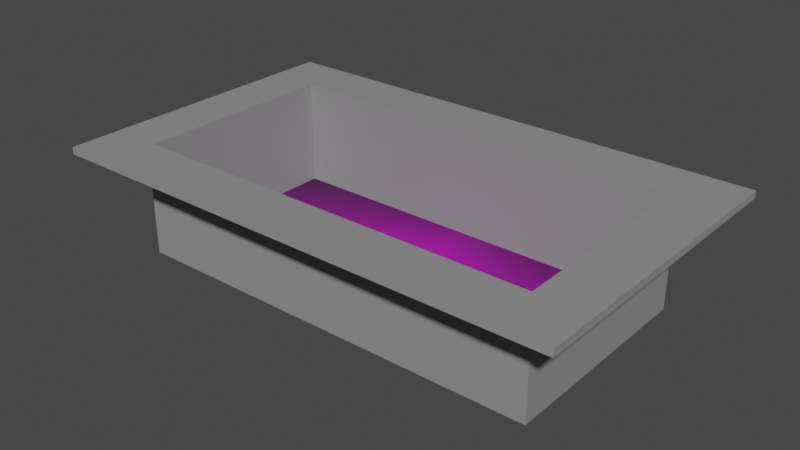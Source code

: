 # Source: bin_bootlegger.blend  (saved by Blender 2.82.7; exported with 4.5.12 LTS)
import bpy
from mathutils import Matrix  # noqa: F401  (used for matrix-valued properties, if any)

bpy.ops.wm.read_factory_settings(use_empty=True)
scene = bpy.context.scene
scene.name = 'Scene'

# ---- collections
col_bin = bpy.data.collections.new('bin'); scene.collection.children.link(col_bin)

# ---- images (referenced by path relative to the original .blend; pixels are not part of the script)
import os
ASSET_DIR = os.environ.get("B2B_ASSET_DIR", "")  # directory of the original .blend (textures are referenced by path, not embedded)
HERE = os.path.dirname(os.path.abspath(__file__))  # packed textures are extracted next to this script under _unpacked/

def load_image(name, relpath, width, height, colorspace="sRGB"):
    """Load a texture the original file referenced (path relative to the .blend, or extracted next to this script)."""
    p = next((c for c in (os.path.join(HERE, relpath), os.path.join(ASSET_DIR, relpath)) if relpath and os.path.exists(c)), "")
    if p:
        img = bpy.data.images.load(p, check_existing=True)
        img.name = name
    else:  # same state as the original file: an image datablock whose file is absent (Cycles renders it pink)
        img = bpy.data.images.new(name, width, height)
        img.source = "FILE"
        img.filepath = "//" + (relpath or name)
    img.colorspace_settings.name = colorspace
    return img
img_bins_bootlegger_png = load_image('bins_bootlegger.png', 'bins_bootlegger.png', 1024, 1024, 'sRGB')

# ---- materials (node trees are filled in below, after node groups)
mat_steel = bpy.data.materials.new('steel')
mat_steel.use_transparent_shadow = False
mat_bottom_image = bpy.data.materials.new('bottom_image')
mat_bottom_image.use_transparent_shadow = False
mat_bottom_image.preview_render_type = 'FLAT'

# ---- material node trees
mat_steel.use_nodes = True; mat_steel.node_tree.nodes.clear()
_N = mat_steel.node_tree.nodes; _L = mat_steel.node_tree.links
n0 = _N.new('ShaderNodeOutputMaterial'); n0.name = 'Material Output'; n0.location = (300, 300)
n1 = _N.new('ShaderNodeBsdfPrincipled'); n1.name = 'Principled BSDF'; n1.location = (10, 300)
n1.distribution = 'GGX'
n1.subsurface_method = 'BURLEY'
n1.inputs[0].default_value = (0.281, 0.281, 0.281, 1.0)
n1.inputs[3].default_value = 1.45
n1.inputs[27].default_value = (0.0, 0.0, 0.0, 1.0)
n1.inputs[28].default_value = 1.0
_L.new(n1.outputs[0], n0.inputs[0])
n0.is_active_output = True
mat_bottom_image.use_nodes = True; mat_bottom_image.node_tree.nodes.clear()
_N = mat_bottom_image.node_tree.nodes; _L = mat_bottom_image.node_tree.links
n0 = _N.new('ShaderNodeOutputMaterial'); n0.name = 'Material Output'; n0.location = (300, 300)
n1 = _N.new('ShaderNodeBsdfPrincipled'); n1.name = 'Principled BSDF'; n1.location = (10, 300)
n1.distribution = 'GGX'
n1.subsurface_method = 'BURLEY'
n1.inputs[3].default_value = 1.45
n1.inputs[27].default_value = (0.0, 0.0, 0.0, 1.0)
n1.inputs[28].default_value = 1.0
n2 = _N.new('ShaderNodeTexImage'); n2.name = 'Image Texture'; n2.location = (-280, 260)
n2.image = img_bins_bootlegger_png
n2.extension = 'CLIP'
_L.new(n1.outputs[0], n0.inputs[0])
_L.new(n2.outputs[0], n1.inputs[0])
n0.is_active_output = True

# ---- world
world_world = bpy.data.worlds.new('World'); scene.world = world_world
world_world.use_nodes = True; world_world.node_tree.nodes.clear()
_N = world_world.node_tree.nodes; _L = world_world.node_tree.links
n0 = _N.new('ShaderNodeOutputWorld'); n0.name = 'World Output'; n0.location = (300, 300)
n1 = _N.new('ShaderNodeBackground'); n1.name = 'Background'; n1.location = (10, 300)
n1.inputs[0].default_value = (0.05088, 0.05088, 0.05088, 1.0)
_L.new(n1.outputs[0], n0.inputs[0])
n0.is_active_output = True
world_world.color = (0.05088, 0.05088, 0.05088)
world_world.use_sun_shadow = False
world_world.sun_shadow_jitter_overblur = 0.0

# ---- meshes
me_bottom_v2 = bpy.data.meshes.new('bottom v2')
me_bottom_v2.from_pydata([(-224.9, -345.9, -78.7), (-224.9, 345.9, -78.7), (224.9, 345.9, -78.7), (224.9, -345.9, -78.7), (224.9, -345.9, -75.67), (224.9, 345.9, -75.67), (-224.9, -345.9, -75.67), (281.1, -518.9, -78.7), (281.1, 518.9, -78.7), (281.1, -518.9, -73.7), (281.1, 518.9, -73.7), (-281.1, -518.9, -78.7), (-281.1, -518.9, -73.7), (-281.1, 518.9, -78.7), (-281.1, 518.9, -73.7), (-224.9, 345.9, -75.67), (224.9, -345.9, -3.04), (-224.9, -345.9, -75.67), (-224.9, -345.9, -3.04), (-229.5, 360.3, -6.485e-05), (-229.5, -360.3, 6.485e-05), (229.5, 360.3, -75.7), (229.5, -360.3, -75.7), (224.9, -345.9, -75.67), (-224.9, 345.9, -3.04), (229.5, 360.3, -6.485e-05), (229.5, -360.3, 6.485e-05), (-229.5, 360.3, -75.7), (-229.5, -360.3, -75.7), (224.9, 345.9, -75.67), (224.9, 345.9, -3.04), (-224.9, 345.9, -75.67)], [], [(7, 9, 12, 11), (11, 12, 14, 13), (13, 14, 10, 8), (1, 15, 6, 0), (14, 15, 5, 10), (0, 6, 4, 3), (2, 3, 4, 5), (0, 3, 7, 11), (1, 0, 11, 13), (5, 4, 9, 10), (6, 12, 9, 4), (1, 2, 5, 15), (2, 8, 7, 3), (1, 13, 8, 2), (14, 12, 6, 15), (8, 10, 9, 7), (29, 23, 16, 30), (28, 20, 19, 27), (21, 25, 26, 22), (31, 29, 30, 24), (27, 19, 25, 21), (22, 26, 20, 28), (30, 16, 18, 24), (19, 20, 26, 25), (17, 18, 16, 23), (31, 24, 18, 17), (22, 23, 29, 21), (23, 22, 28, 17), (17, 28, 27, 31), (29, 31, 27, 21)])
me_bottom_v2.polygons.foreach_set('use_smooth', [1, 1, 1, 0, 1, 0, 0, 0, 0, 0, 0, 0, 0, 0, 1, 1, 1, 1, 1, 1, 1, 1, 1, 1, 1, 1, 1, 1, 1, 1])
me_bottom_v2.polygons.foreach_set('material_index', [0, 0, 0, 0, 0, 0, 0, 0, 0, 0, 0, 0, 0, 0, 0, 0, 0, 0, 0, 0, 0, 0, 1, 0, 0, 0, 0, 0, 0, 0])
_k = set([(0, 1), (0, 3), (1, 2), (2, 3), (4, 5), (4, 6), (5, 15), (7, 8), (7, 9), (7, 11), (8, 10), (8, 13), (9, 10), (9, 12), (10, 14), (11, 12), (11, 13), (12, 14), (13, 14), (16, 18), (16, 23), (16, 30), (17, 18), (17, 23), (17, 31), (18, 24), (19, 20), (19, 25), (19, 27), (20, 26), (20, 28), (21, 22), (21, 25), (21, 27), (22, 26), (22, 28), (23, 29), (24, 30), (24, 31), (25, 26), (27, 28), (29, 30), (29, 31)])
me_bottom_v2.attributes.new('sharp_edge', 'BOOLEAN', 'EDGE').data.foreach_set('value', [ (min(e.vertices), max(e.vertices)) in _k for e in me_bottom_v2.edges])
_uv = me_bottom_v2.uv_layers.new(name='UVMap')
_uv.uv.foreach_set('vector', [65.0, 0.0, 65.0, 0.5, 0.0, 0.5, 0.0, 0.0, 100.0, 0.0, 100.0, 0.5, 0.0, 0.5, 0.0, 0.0, 65.0, 0.0, 65.0, 0.5, 0.0, 0.5, 0.0, 0.0, 0.0, 0.0, 0.0, 0.0, 0.0, 0.0, 0.0, 0.0, 0.0, 0.5, 0.0, 0.0, 0.0, 0.0, 0.0, 0.5, 0.0, 0.0, 0.0, 0.0, 0.0, 0.0, 0.0, 0.0, 0.0, 0.0, 0.0, 0.0, 0.0, 0.0, 0.0, 0.0, 0.0, 0.0, 0.0, 0.0, 65.0, 0.0, 0.0, 0.0, 0.0, 0.0, 0.0, 0.0, 100.0, 0.0, 0.0, 0.0, 0.0, 0.0, 0.0, 0.0, 0.0, 0.5, 0.0, 0.5, 0.0, 0.0, 100.0, 0.5, 65.0, 0.5, 0.0, 0.0, 0.0, 0.0, 0.0, 0.0, 0.0, 0.0, 0.0, 0.0, 0.0, 0.0, 100.0, 0.0, 0.0, 0.0, 0.0, 0.0, 0.0, 0.0, 0.0, 0.0, 0.0, 0.0, 0.0, 0.0, 0.0, 0.5, 100.0, 0.5, 0.0, 0.0, 0.0, 0.0, 100.0, 0.0, 100.0, 0.5, 0.0, 0.5, 0.0, 0.0, -65.0, 0.0, 0.0, 0.0, 0.0, 10.0, -65.0, 10.0, 70.0, 0.5, 70.0, 10.5, 0.0, 10.5, 0.0, 0.5, 70.0, 0.5, 70.0, 10.5, 0.0, 10.5, 0.0, 0.5, -30.0, 0.0, 0.0, 0.0, 0.0, 10.0, -30.0, 10.0, 35.0, 0.5, 35.0, 10.5, 0.0, 10.5, 0.0, 0.5, 35.0, 0.5, 35.0, 10.5, 0.0, 10.5, 0.0, 0.5, -0.0005218, 0.001321, 1.001, 0.001321, 1.001, 0.9992, -0.0005221, 0.9992, 17.5, -35.0, 17.5, 35.0, -17.5, 35.0, -17.5, -35.0, 0.0, 0.0, 0.0, 10.0, -30.0, 10.0, -30.0, 0.0, 0.0, 0.0, 0.0, 10.0, -65.0, 10.0, -65.0, 0.0, 0.0, 0.5, 0.0, 0.0, -65.0, 0.0, 70.0, 0.5, 0.0, 0.0, 0.0, 0.5, 0.0, 0.5, 0.0, 0.0, 0.0, 0.0, 0.0, 0.5, 0.0, 0.5, 0.0, 0.0, -65.0, 0.0, 0.0, 0.0, 35.0, 0.5, 70.0, 0.5])
me_bottom_v2.materials.append(mat_steel)
me_bottom_v2.materials.append(mat_bottom_image)
me_bottom_v2.use_remesh_fix_poles = True
me_bottom_v2.use_remesh_preserve_attributes = False
me_bottom_v2.use_mirror_vertex_groups = False
me_bottom_v2.update()
me_bottom_v2.normals_split_custom_set([tuple(v) for v in zip(*[iter([0.0, -1.0, 0.0, 0.0, -1.0, 0.0, 0.0, -1.0, 0.0, 0.0, -1.0, 0.0, -1.0, 0.0, 0.0, -1.0, 0.0, 0.0, -1.0, 0.0, 0.0, -1.0, 0.0, 0.0, 0.0, 1.0, 0.0, 0.0, 1.0, 0.0, 0.0, 1.0, 0.0, 0.0, 1.0, 0.0, 1.0, 0.0, 0.0, 1.0, 0.0, 0.0, 1.0, 0.0, 0.0, 1.0, 0.0, 0.0, 0.007021, -0.009125, 0.9999, 0.02105, -0.004564, 0.9998, 0.0, -0.01141, 0.9999, 0.0, -0.01141, 0.9999, 0.0, 1.0, 0.0, 0.0, 1.0, 0.0, 0.0, 1.0, 0.0, 0.0, 1.0, 0.0, -1.0, -1.053e-08, 0.0, -1.0, -1.053e-08, 0.0, -1.0, -1.053e-08, 0.0, -1.0, -1.053e-08, 0.0, 0.0, 0.0, -1.0, 0.0, 0.0, -1.0, 0.0, 0.0, -1.0, 0.0, 0.0, -1.0, -1.607e-07, 0.0, -1.0, -1.607e-07, 0.0, -1.0, -1.607e-07, 0.0, -1.0, -1.607e-07, 0.0, -1.0, -0.03508, 3.154e-08, 0.9994, -0.03508, 3.154e-08, 0.9994, -0.03508, 3.154e-08, 0.9994, -0.03508, 3.154e-08, 0.9994, 0.0, 0.01141, 0.9999, 0.0, 0.01141, 0.9999, 0.0, 0.01141, 0.9999, 0.0, 0.01141, 0.9999, 0.0, -1.0, 2.296e-05, 0.0, -1.0, 2.296e-05, 0.0, -1.0, 2.296e-05, 0.0, -1.0, 2.296e-05, 1.205e-07, 0.0, -1.0, 1.205e-07, 0.0, -1.0, 1.205e-07, 0.0, -1.0, 1.205e-07, 0.0, -1.0, 0.0, 0.0, -1.0, 0.0, 0.0, -1.0, 0.0, 0.0, -1.0, 0.0, 0.0, -1.0, 0.007021, -0.009125, 0.9999, 0.03508, 3.119e-08, 0.9994, 0.03508, 3.119e-08, 0.9994, 0.02105, -0.004564, 0.9998, 1.0, 0.0, 0.0, 1.0, 0.0, 0.0, 1.0, 0.0, 0.0, 1.0, 0.0, 0.0, -1.0, 1.334e-07, -4.202e-07, -1.0, 1.334e-07, -4.202e-07, -1.0, 1.334e-07, -4.202e-07, -1.0, 1.334e-07, -4.202e-07, -1.0, 1.432e-07, 2.016e-07, -1.0, 1.432e-07, 2.016e-07, -1.0, 1.432e-07, 2.016e-07, -1.0, 1.432e-07, 2.016e-07, 1.0, -7.16e-08, -4.032e-07, 1.0, -7.16e-08, -4.032e-07, 1.0, -7.16e-08, -4.032e-07, 1.0, -7.16e-08, -4.032e-07, -7.125e-07, -1.0, 5.741e-06, -7.125e-07, -1.0, 5.741e-06, -7.125e-07, -1.0, 5.741e-06, -7.125e-07, -1.0, 5.741e-06, 8.642e-07, 1.0, -5.529e-06, 8.642e-07, 1.0, -5.529e-06, 8.642e-07, 1.0, -5.529e-06, 8.642e-07, 1.0, -5.529e-06, -7.312e-07, -1.0, 4.338e-06, -7.312e-07, -1.0, 4.338e-06, -7.312e-07, -1.0, 4.338e-06, -7.312e-07, -1.0, 4.338e-06, 0.0, -1.875e-07, -1.0, 0.0, -1.875e-07, -1.0, 0.0, -1.875e-07, -1.0, 0.0, -1.875e-07, -1.0, 1.376e-13, 1.8e-07, 1.0, 1.376e-13, 1.8e-07, 1.0, 1.376e-13, 1.8e-07, 1.0, 1.376e-13, 1.8e-07, 1.0, 6.108e-07, 1.0, -6.529e-06, 6.108e-07, 1.0, -6.529e-06, 6.108e-07, 1.0, -6.529e-06, 6.108e-07, 1.0, -6.529e-06, 1.0, -9.717e-08, 6.487e-13, 1.0, -9.717e-08, 6.487e-13, 1.0, -9.717e-08, 6.487e-13, 1.0, -9.717e-08, 6.487e-13, -0.001103, 0.001434, -1.0, -0.00331, 0.000717, -1.0, -0.00331, -0.0007179, -1.0, -0.001103, -0.001435, -1.0, -0.00331, 0.000717, -1.0, -0.001103, 0.001434, -1.0, 0.001104, 0.001434, -1.0, 0.00331, 0.000717, -1.0, 0.00331, 0.000717, -1.0, 0.001104, 0.001434, -1.0, 0.001104, -0.001435, -1.0, 0.00331, -0.0007179, -1.0, -0.00331, -0.0007179, -1.0, 0.00331, -0.0007179, -1.0, 0.001104, -0.001435, -1.0, -0.001103, -0.001435, -1.0])] * 3)])

# ---- objects
ob_bin = bpy.data.objects.new('bin', me_bottom_v2)

# ---- transforms, parenting, visibility, modifiers, constraints
ob_bin.location = (0.0, 0.0, 0.0)
ob_bin.rotation_euler = (3.142, -0.0, 0.0)
ob_bin.scale = (0.001356, 0.0004406, 0.002098)
ob_bin.lineart.crease_threshold = 0.0

# ---- collection membership
col_bin.objects.link(ob_bin)

# ---- scene / render settings (as saved in the file)
scene.frame_start = 1; scene.frame_end = 250; scene.frame_set(31)
scene.render.engine = 'BLENDER_EEVEE_NEXT'
scene.cycles.use_denoising = False
scene.cycles.samples = 128
scene.cycles.sampling_pattern = 'TABULATED_SOBOL'
scene.cycles.use_adaptive_sampling = False
scene.cycles.use_light_tree = False
scene.view_settings.view_transform = 'Filmic'
bpy.context.view_layer.update()

# ---- added for rendering (the .blend has no active camera and no usable light): camera, sun
cam_auto = bpy.data.cameras.new('AutoCamera')
cam_auto.lens = 50.0
cam_auto.sensor_width = 36.0
cam_auto.clip_end = 1000.0
ob_auto_camera = bpy.data.objects.new('AutoCamera', cam_auto)
scene.collection.objects.link(ob_auto_camera)
ob_auto_camera.location = (0.836259, -1.00351, 0.751557)
ob_auto_camera.rotation_euler = (1.09748, -7.21219e-08, 0.694738)
scene.camera = ob_auto_camera
light_auto_sun = bpy.data.lights.new('AutoSun', 'SUN')
light_auto_sun.energy = 3.0
light_auto_sun.angle = 0.0523599
ob_auto_sun = bpy.data.objects.new('AutoSun', light_auto_sun)
scene.collection.objects.link(ob_auto_sun)
ob_auto_sun.rotation_euler = (0.872665, 0.174533, 0.523599)
bpy.context.view_layer.update()
